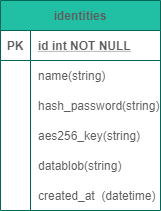

The diagram above was exported from draw.io. Its source (the exported page's mxGraphModel, read from the mxfile embedded in the PNG):
<mxGraphModel dx="1422" dy="856" grid="1" gridSize="10" guides="1" tooltips="1" connect="1" arrows="1" fold="1" page="1" pageScale="1" pageWidth="850" pageHeight="1100" math="0" shadow="0" extFonts="Permanent Marker^https://fonts.googleapis.com/css?family=Permanent+Marker">
  <root>
    <mxCell id="0" />
    <mxCell id="1" parent="0" />
    <mxCell id="RKYfaWKoSFzPWPthXlT9-100" value="identities" style="shape=table;startSize=30;container=1;collapsible=1;childLayout=tableLayout;fixedRows=1;rowLines=0;fontStyle=1;align=center;resizeLast=1;fillColor=#21C0A5;strokeColor=#006658;fontColor=#5C5C5C;" parent="1" vertex="1">
      <mxGeometry x="255" y="220" width="160" height="210" as="geometry" />
    </mxCell>
    <mxCell id="RKYfaWKoSFzPWPthXlT9-101" value="" style="shape=partialRectangle;collapsible=0;dropTarget=0;pointerEvents=0;fillColor=none;points=[[0,0.5],[1,0.5]];portConstraint=eastwest;top=0;left=0;right=0;bottom=1;strokeColor=#006658;fontColor=#5C5C5C;" parent="RKYfaWKoSFzPWPthXlT9-100" vertex="1">
      <mxGeometry y="30" width="160" height="30" as="geometry" />
    </mxCell>
    <mxCell id="RKYfaWKoSFzPWPthXlT9-102" value="PK" style="shape=partialRectangle;overflow=hidden;connectable=0;fillColor=none;top=0;left=0;bottom=0;right=0;fontStyle=1;strokeColor=#006658;fontColor=#5C5C5C;" parent="RKYfaWKoSFzPWPthXlT9-101" vertex="1">
      <mxGeometry width="30" height="30" as="geometry" />
    </mxCell>
    <mxCell id="RKYfaWKoSFzPWPthXlT9-103" value="id int NOT NULL " style="shape=partialRectangle;overflow=hidden;connectable=0;fillColor=none;top=0;left=0;bottom=0;right=0;align=left;spacingLeft=6;fontStyle=5;strokeColor=#006658;fontColor=#5C5C5C;" parent="RKYfaWKoSFzPWPthXlT9-101" vertex="1">
      <mxGeometry x="30" width="130" height="30" as="geometry" />
    </mxCell>
    <mxCell id="RKYfaWKoSFzPWPthXlT9-104" value="" style="shape=partialRectangle;collapsible=0;dropTarget=0;pointerEvents=0;fillColor=none;points=[[0,0.5],[1,0.5]];portConstraint=eastwest;top=0;left=0;right=0;bottom=0;strokeColor=#006658;fontColor=#5C5C5C;" parent="RKYfaWKoSFzPWPthXlT9-100" vertex="1">
      <mxGeometry y="60" width="160" height="30" as="geometry" />
    </mxCell>
    <mxCell id="RKYfaWKoSFzPWPthXlT9-105" value="" style="shape=partialRectangle;overflow=hidden;connectable=0;fillColor=none;top=0;left=0;bottom=0;right=0;strokeColor=#006658;fontColor=#5C5C5C;" parent="RKYfaWKoSFzPWPthXlT9-104" vertex="1">
      <mxGeometry width="30" height="30" as="geometry" />
    </mxCell>
    <mxCell id="RKYfaWKoSFzPWPthXlT9-106" value="name(string)" style="shape=partialRectangle;overflow=hidden;connectable=0;fillColor=none;top=0;left=0;bottom=0;right=0;align=left;spacingLeft=6;strokeColor=#006658;fontColor=#5C5C5C;" parent="RKYfaWKoSFzPWPthXlT9-104" vertex="1">
      <mxGeometry x="30" width="130" height="30" as="geometry" />
    </mxCell>
    <mxCell id="xhUpJgXYgp0NZdMrGIcq-18" value="" style="shape=partialRectangle;collapsible=0;dropTarget=0;pointerEvents=0;fillColor=none;points=[[0,0.5],[1,0.5]];portConstraint=eastwest;top=0;left=0;right=0;bottom=0;strokeColor=#006658;fontColor=#5C5C5C;" parent="RKYfaWKoSFzPWPthXlT9-100" vertex="1">
      <mxGeometry y="90" width="160" height="30" as="geometry" />
    </mxCell>
    <mxCell id="xhUpJgXYgp0NZdMrGIcq-19" value="" style="shape=partialRectangle;overflow=hidden;connectable=0;fillColor=none;top=0;left=0;bottom=0;right=0;strokeColor=#006658;fontColor=#5C5C5C;" parent="xhUpJgXYgp0NZdMrGIcq-18" vertex="1">
      <mxGeometry width="30" height="30" as="geometry" />
    </mxCell>
    <mxCell id="xhUpJgXYgp0NZdMrGIcq-20" value="hash_password(string)" style="shape=partialRectangle;overflow=hidden;connectable=0;fillColor=none;top=0;left=0;bottom=0;right=0;align=left;spacingLeft=6;strokeColor=#006658;fontColor=#5C5C5C;" parent="xhUpJgXYgp0NZdMrGIcq-18" vertex="1">
      <mxGeometry x="30" width="130" height="30" as="geometry" />
    </mxCell>
    <mxCell id="1dtoyd9iATCFnJycRded-2" value="" style="shape=partialRectangle;collapsible=0;dropTarget=0;pointerEvents=0;fillColor=none;points=[[0,0.5],[1,0.5]];portConstraint=eastwest;top=0;left=0;right=0;bottom=0;strokeColor=#006658;fontColor=#5C5C5C;" vertex="1" parent="RKYfaWKoSFzPWPthXlT9-100">
      <mxGeometry y="120" width="160" height="30" as="geometry" />
    </mxCell>
    <mxCell id="1dtoyd9iATCFnJycRded-3" value="" style="shape=partialRectangle;overflow=hidden;connectable=0;fillColor=none;top=0;left=0;bottom=0;right=0;strokeColor=#006658;fontColor=#5C5C5C;" vertex="1" parent="1dtoyd9iATCFnJycRded-2">
      <mxGeometry width="30" height="30" as="geometry" />
    </mxCell>
    <mxCell id="1dtoyd9iATCFnJycRded-4" value="aes256_key(string)" style="shape=partialRectangle;overflow=hidden;connectable=0;fillColor=none;top=0;left=0;bottom=0;right=0;align=left;spacingLeft=6;strokeColor=#006658;fontColor=#5C5C5C;" vertex="1" parent="1dtoyd9iATCFnJycRded-2">
      <mxGeometry x="30" width="130" height="30" as="geometry" />
    </mxCell>
    <mxCell id="1dtoyd9iATCFnJycRded-5" value="" style="shape=partialRectangle;collapsible=0;dropTarget=0;pointerEvents=0;fillColor=none;points=[[0,0.5],[1,0.5]];portConstraint=eastwest;top=0;left=0;right=0;bottom=0;strokeColor=#006658;fontColor=#5C5C5C;" vertex="1" parent="RKYfaWKoSFzPWPthXlT9-100">
      <mxGeometry y="150" width="160" height="30" as="geometry" />
    </mxCell>
    <mxCell id="1dtoyd9iATCFnJycRded-6" value="" style="shape=partialRectangle;overflow=hidden;connectable=0;fillColor=none;top=0;left=0;bottom=0;right=0;strokeColor=#006658;fontColor=#5C5C5C;" vertex="1" parent="1dtoyd9iATCFnJycRded-5">
      <mxGeometry width="30" height="30" as="geometry" />
    </mxCell>
    <mxCell id="1dtoyd9iATCFnJycRded-7" value="datablob(string)" style="shape=partialRectangle;overflow=hidden;connectable=0;fillColor=none;top=0;left=0;bottom=0;right=0;align=left;spacingLeft=6;strokeColor=#006658;fontColor=#5C5C5C;" vertex="1" parent="1dtoyd9iATCFnJycRded-5">
      <mxGeometry x="30" width="130" height="30" as="geometry" />
    </mxCell>
    <mxCell id="1dtoyd9iATCFnJycRded-11" value="" style="shape=partialRectangle;collapsible=0;dropTarget=0;pointerEvents=0;fillColor=none;points=[[0,0.5],[1,0.5]];portConstraint=eastwest;top=0;left=0;right=0;bottom=0;strokeColor=#006658;fontColor=#5C5C5C;" vertex="1" parent="RKYfaWKoSFzPWPthXlT9-100">
      <mxGeometry y="180" width="160" height="30" as="geometry" />
    </mxCell>
    <mxCell id="1dtoyd9iATCFnJycRded-12" value="" style="shape=partialRectangle;overflow=hidden;connectable=0;fillColor=none;top=0;left=0;bottom=0;right=0;strokeColor=#006658;fontColor=#5C5C5C;" vertex="1" parent="1dtoyd9iATCFnJycRded-11">
      <mxGeometry width="30" height="30" as="geometry" />
    </mxCell>
    <mxCell id="1dtoyd9iATCFnJycRded-13" value="created_at  (datetime)" style="shape=partialRectangle;overflow=hidden;connectable=0;fillColor=none;top=0;left=0;bottom=0;right=0;align=left;spacingLeft=6;strokeColor=#006658;fontColor=#5C5C5C;" vertex="1" parent="1dtoyd9iATCFnJycRded-11">
      <mxGeometry x="30" width="130" height="30" as="geometry" />
    </mxCell>
  </root>
</mxGraphModel>